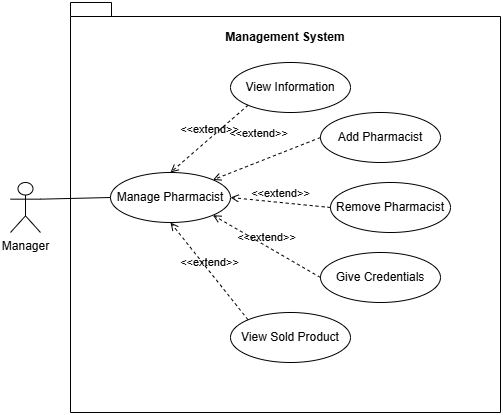

The diagram above was exported from draw.io. Its source (the exported page's mxGraphModel, read from the mxfile embedded in the PNG):
<mxGraphModel dx="1290" dy="557" grid="1" gridSize="10" guides="1" tooltips="1" connect="1" arrows="1" fold="1" page="1" pageScale="1" pageWidth="827" pageHeight="1169" math="0" shadow="0">
  <root>
    <mxCell id="0" />
    <mxCell id="1" parent="0" />
    <mxCell id="U4qMl3n1nvmhfAGwtFFT-1" value="" style="shape=folder;fontStyle=1;spacingTop=10;tabWidth=40;tabHeight=14;tabPosition=left;html=1;whiteSpace=wrap;" vertex="1" parent="1">
      <mxGeometry x="210" y="40" width="430" height="410" as="geometry" />
    </mxCell>
    <mxCell id="U4qMl3n1nvmhfAGwtFFT-2" value="Manager" style="shape=umlActor;verticalLabelPosition=bottom;verticalAlign=top;html=1;outlineConnect=0;" vertex="1" parent="1">
      <mxGeometry x="150" y="220" width="30" height="50" as="geometry" />
    </mxCell>
    <mxCell id="U4qMl3n1nvmhfAGwtFFT-3" value="&lt;b&gt;Management System&lt;/b&gt;" style="text;html=1;align=center;verticalAlign=middle;whiteSpace=wrap;rounded=0;" vertex="1" parent="1">
      <mxGeometry x="360" y="60" width="130" height="30" as="geometry" />
    </mxCell>
    <mxCell id="U4qMl3n1nvmhfAGwtFFT-4" value="Manage Pharmacist" style="ellipse;whiteSpace=wrap;html=1;" vertex="1" parent="1">
      <mxGeometry x="250" y="210" width="120" height="50" as="geometry" />
    </mxCell>
    <mxCell id="U4qMl3n1nvmhfAGwtFFT-5" value="View Information" style="ellipse;whiteSpace=wrap;html=1;" vertex="1" parent="1">
      <mxGeometry x="370" y="100" width="120" height="50" as="geometry" />
    </mxCell>
    <mxCell id="U4qMl3n1nvmhfAGwtFFT-6" value="Add Pharmacist" style="ellipse;whiteSpace=wrap;html=1;" vertex="1" parent="1">
      <mxGeometry x="460" y="150" width="120" height="50" as="geometry" />
    </mxCell>
    <mxCell id="U4qMl3n1nvmhfAGwtFFT-7" value="Remove Pharmacist" style="ellipse;whiteSpace=wrap;html=1;" vertex="1" parent="1">
      <mxGeometry x="470" y="220" width="120" height="50" as="geometry" />
    </mxCell>
    <mxCell id="U4qMl3n1nvmhfAGwtFFT-8" value="Give Credentials" style="ellipse;whiteSpace=wrap;html=1;" vertex="1" parent="1">
      <mxGeometry x="460" y="290" width="120" height="50" as="geometry" />
    </mxCell>
    <mxCell id="U4qMl3n1nvmhfAGwtFFT-9" value="View Sold Product" style="ellipse;whiteSpace=wrap;html=1;" vertex="1" parent="1">
      <mxGeometry x="370" y="350" width="120" height="50" as="geometry" />
    </mxCell>
    <mxCell id="U4qMl3n1nvmhfAGwtFFT-10" value="&amp;lt;&amp;lt;extend&amp;gt;&amp;gt;" style="html=1;verticalAlign=bottom;labelBackgroundColor=none;endArrow=open;endFill=0;dashed=1;rounded=0;exitX=0;exitY=1;exitDx=0;exitDy=0;entryX=0.5;entryY=0;entryDx=0;entryDy=0;" edge="1" parent="1" source="U4qMl3n1nvmhfAGwtFFT-5" target="U4qMl3n1nvmhfAGwtFFT-4">
      <mxGeometry width="160" relative="1" as="geometry">
        <mxPoint x="330" y="280" as="sourcePoint" />
        <mxPoint x="290" y="210" as="targetPoint" />
        <Array as="points" />
      </mxGeometry>
    </mxCell>
    <mxCell id="U4qMl3n1nvmhfAGwtFFT-11" value="&amp;lt;&amp;lt;extend&amp;gt;&amp;gt;" style="html=1;verticalAlign=bottom;labelBackgroundColor=none;endArrow=open;endFill=0;dashed=1;rounded=0;exitX=0;exitY=0.5;exitDx=0;exitDy=0;entryX=1;entryY=0;entryDx=0;entryDy=0;" edge="1" parent="1" source="U4qMl3n1nvmhfAGwtFFT-6" target="U4qMl3n1nvmhfAGwtFFT-4">
      <mxGeometry x="0.0411" y="-18" width="160" relative="1" as="geometry">
        <mxPoint x="300" y="220" as="sourcePoint" />
        <mxPoint x="395" y="170" as="targetPoint" />
        <mxPoint as="offset" />
      </mxGeometry>
    </mxCell>
    <mxCell id="U4qMl3n1nvmhfAGwtFFT-12" value="&amp;lt;&amp;lt;extend&amp;gt;&amp;gt;" style="html=1;verticalAlign=bottom;labelBackgroundColor=none;endArrow=open;endFill=0;dashed=1;rounded=0;exitX=0;exitY=0.5;exitDx=0;exitDy=0;entryX=1;entryY=0.5;entryDx=0;entryDy=0;" edge="1" parent="1" source="U4qMl3n1nvmhfAGwtFFT-7" target="U4qMl3n1nvmhfAGwtFFT-4">
      <mxGeometry width="160" relative="1" as="geometry">
        <mxPoint x="310" y="230" as="sourcePoint" />
        <mxPoint x="405" y="180" as="targetPoint" />
      </mxGeometry>
    </mxCell>
    <mxCell id="U4qMl3n1nvmhfAGwtFFT-13" value="&amp;lt;&amp;lt;extend&amp;gt;&amp;gt;" style="html=1;verticalAlign=bottom;labelBackgroundColor=none;endArrow=open;endFill=0;dashed=1;rounded=0;exitX=0;exitY=0.5;exitDx=0;exitDy=0;entryX=1;entryY=1;entryDx=0;entryDy=0;" edge="1" parent="1" source="U4qMl3n1nvmhfAGwtFFT-8" target="U4qMl3n1nvmhfAGwtFFT-4">
      <mxGeometry width="160" relative="1" as="geometry">
        <mxPoint x="320" y="240" as="sourcePoint" />
        <mxPoint x="415" y="190" as="targetPoint" />
      </mxGeometry>
    </mxCell>
    <mxCell id="U4qMl3n1nvmhfAGwtFFT-14" value="&amp;lt;&amp;lt;extend&amp;gt;&amp;gt;" style="html=1;verticalAlign=bottom;labelBackgroundColor=none;endArrow=open;endFill=0;dashed=1;rounded=0;exitX=0;exitY=0;exitDx=0;exitDy=0;entryX=0.5;entryY=1;entryDx=0;entryDy=0;" edge="1" parent="1" source="U4qMl3n1nvmhfAGwtFFT-9" target="U4qMl3n1nvmhfAGwtFFT-4">
      <mxGeometry width="160" relative="1" as="geometry">
        <mxPoint x="330" y="250" as="sourcePoint" />
        <mxPoint x="425" y="200" as="targetPoint" />
      </mxGeometry>
    </mxCell>
    <mxCell id="U4qMl3n1nvmhfAGwtFFT-15" value="" style="endArrow=none;html=1;rounded=0;exitX=1;exitY=0.3333333333333333;exitDx=0;exitDy=0;exitPerimeter=0;entryX=0;entryY=0.5;entryDx=0;entryDy=0;" edge="1" parent="1" source="U4qMl3n1nvmhfAGwtFFT-2" target="U4qMl3n1nvmhfAGwtFFT-4">
      <mxGeometry width="50" height="50" relative="1" as="geometry">
        <mxPoint x="390" y="310" as="sourcePoint" />
        <mxPoint x="440" y="260" as="targetPoint" />
      </mxGeometry>
    </mxCell>
  </root>
</mxGraphModel>